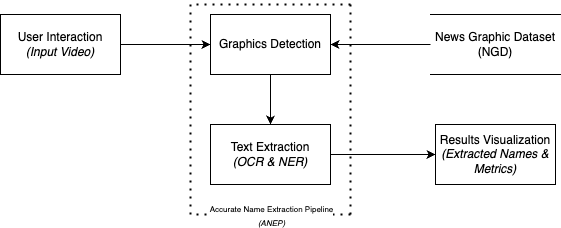

The diagram above was exported from draw.io. Its source (the exported page's mxGraphModel, read from the mxfile embedded in the PNG):
<mxGraphModel dx="2058" dy="1078" grid="1" gridSize="10" guides="1" tooltips="1" connect="1" arrows="1" fold="1" page="1" pageScale="1" pageWidth="827" pageHeight="1169" math="0" shadow="0">
  <root>
    <mxCell id="0" />
    <mxCell id="1" parent="0" />
    <mxCell id="8nURXET2tXRZYBkw8tXR-8" style="edgeStyle=orthogonalEdgeStyle;rounded=0;orthogonalLoop=1;jettySize=auto;html=1;entryX=0;entryY=0.5;entryDx=0;entryDy=0;" parent="1" source="8nURXET2tXRZYBkw8tXR-1" target="8nURXET2tXRZYBkw8tXR-3" edge="1">
      <mxGeometry relative="1" as="geometry" />
    </mxCell>
    <mxCell id="8nURXET2tXRZYBkw8tXR-1" value="User Interaction&lt;br&gt;&lt;i&gt;(Input Video)&lt;/i&gt;" style="rounded=0;whiteSpace=wrap;html=1;" parent="1" vertex="1">
      <mxGeometry x="40" y="20" width="120" height="60" as="geometry" />
    </mxCell>
    <mxCell id="8nURXET2tXRZYBkw8tXR-7" style="edgeStyle=orthogonalEdgeStyle;rounded=0;orthogonalLoop=1;jettySize=auto;html=1;entryX=0.5;entryY=0;entryDx=0;entryDy=0;" parent="1" source="8nURXET2tXRZYBkw8tXR-3" target="8nURXET2tXRZYBkw8tXR-6" edge="1">
      <mxGeometry relative="1" as="geometry" />
    </mxCell>
    <mxCell id="8nURXET2tXRZYBkw8tXR-3" value="Graphics Detection" style="rounded=0;whiteSpace=wrap;html=1;" parent="1" vertex="1">
      <mxGeometry x="250" y="20" width="120" height="60" as="geometry" />
    </mxCell>
    <mxCell id="8nURXET2tXRZYBkw8tXR-5" style="edgeStyle=orthogonalEdgeStyle;rounded=0;orthogonalLoop=1;jettySize=auto;html=1;entryX=1;entryY=0.5;entryDx=0;entryDy=0;" parent="1" source="8nURXET2tXRZYBkw8tXR-4" target="8nURXET2tXRZYBkw8tXR-3" edge="1">
      <mxGeometry relative="1" as="geometry" />
    </mxCell>
    <mxCell id="8nURXET2tXRZYBkw8tXR-4" value="News Graphic Dataset&lt;br&gt;(NGD)" style="shape=partialRectangle;whiteSpace=wrap;html=1;left=0;right=0;fillColor=none;" parent="1" vertex="1">
      <mxGeometry x="470" y="20" width="130" height="60" as="geometry" />
    </mxCell>
    <mxCell id="8nURXET2tXRZYBkw8tXR-21" style="edgeStyle=orthogonalEdgeStyle;rounded=0;orthogonalLoop=1;jettySize=auto;html=1;entryX=0;entryY=0.5;entryDx=0;entryDy=0;" parent="1" source="8nURXET2tXRZYBkw8tXR-6" target="8nURXET2tXRZYBkw8tXR-20" edge="1">
      <mxGeometry relative="1" as="geometry" />
    </mxCell>
    <mxCell id="8nURXET2tXRZYBkw8tXR-6" value="Text Extraction&lt;br&gt;&lt;i&gt;(OCR &amp;amp; NER)&lt;/i&gt;" style="rounded=0;whiteSpace=wrap;html=1;" parent="1" vertex="1">
      <mxGeometry x="250" y="130" width="120" height="60" as="geometry" />
    </mxCell>
    <mxCell id="8nURXET2tXRZYBkw8tXR-12" value="" style="endArrow=none;dashed=1;html=1;dashPattern=1 3;strokeWidth=2;rounded=0;" parent="1" edge="1">
      <mxGeometry width="50" height="50" relative="1" as="geometry">
        <mxPoint x="230" y="220" as="sourcePoint" />
        <mxPoint x="230" y="7" as="targetPoint" />
        <Array as="points">
          <mxPoint x="230" y="80" />
        </Array>
      </mxGeometry>
    </mxCell>
    <mxCell id="8nURXET2tXRZYBkw8tXR-14" value="" style="endArrow=none;dashed=1;html=1;dashPattern=1 3;strokeWidth=2;rounded=0;" parent="1" edge="1">
      <mxGeometry width="50" height="50" relative="1" as="geometry">
        <mxPoint x="390" y="220" as="sourcePoint" />
        <mxPoint x="390" y="10" as="targetPoint" />
        <Array as="points">
          <mxPoint x="390" y="83" />
        </Array>
      </mxGeometry>
    </mxCell>
    <mxCell id="8nURXET2tXRZYBkw8tXR-15" value="" style="endArrow=none;dashed=1;html=1;dashPattern=1 3;strokeWidth=2;rounded=0;" parent="1" edge="1">
      <mxGeometry width="50" height="50" relative="1" as="geometry">
        <mxPoint x="390" y="220" as="sourcePoint" />
        <mxPoint x="230" y="220" as="targetPoint" />
        <Array as="points">
          <mxPoint x="290" y="220" />
        </Array>
      </mxGeometry>
    </mxCell>
    <mxCell id="8nURXET2tXRZYBkw8tXR-17" value="&lt;font style=&quot;font-size: 8px;&quot;&gt;Accurate Name Extraction Pipeline &lt;br&gt;&lt;i style=&quot;&quot;&gt;(ANEP)&lt;/i&gt;&lt;/font&gt;" style="edgeLabel;html=1;align=center;verticalAlign=middle;resizable=0;points=[];" parent="8nURXET2tXRZYBkw8tXR-15" connectable="0" vertex="1">
      <mxGeometry x="0.135" y="1" relative="1" as="geometry">
        <mxPoint x="11" y="-1" as="offset" />
      </mxGeometry>
    </mxCell>
    <mxCell id="8nURXET2tXRZYBkw8tXR-16" value="" style="endArrow=none;dashed=1;html=1;dashPattern=1 3;strokeWidth=2;rounded=0;" parent="1" edge="1">
      <mxGeometry width="50" height="50" relative="1" as="geometry">
        <mxPoint x="390" y="10" as="sourcePoint" />
        <mxPoint x="230" y="10" as="targetPoint" />
        <Array as="points">
          <mxPoint x="290" y="10" />
        </Array>
      </mxGeometry>
    </mxCell>
    <mxCell id="8nURXET2tXRZYBkw8tXR-20" value="&lt;span style=&quot;text-align: left;&quot;&gt;Results Visualization&lt;br&gt;&lt;i&gt;(Extracted Names &amp;amp; Metrics)&lt;/i&gt;&lt;/span&gt;" style="rounded=0;whiteSpace=wrap;html=1;" parent="1" vertex="1">
      <mxGeometry x="475" y="130" width="120" height="60" as="geometry" />
    </mxCell>
  </root>
</mxGraphModel>